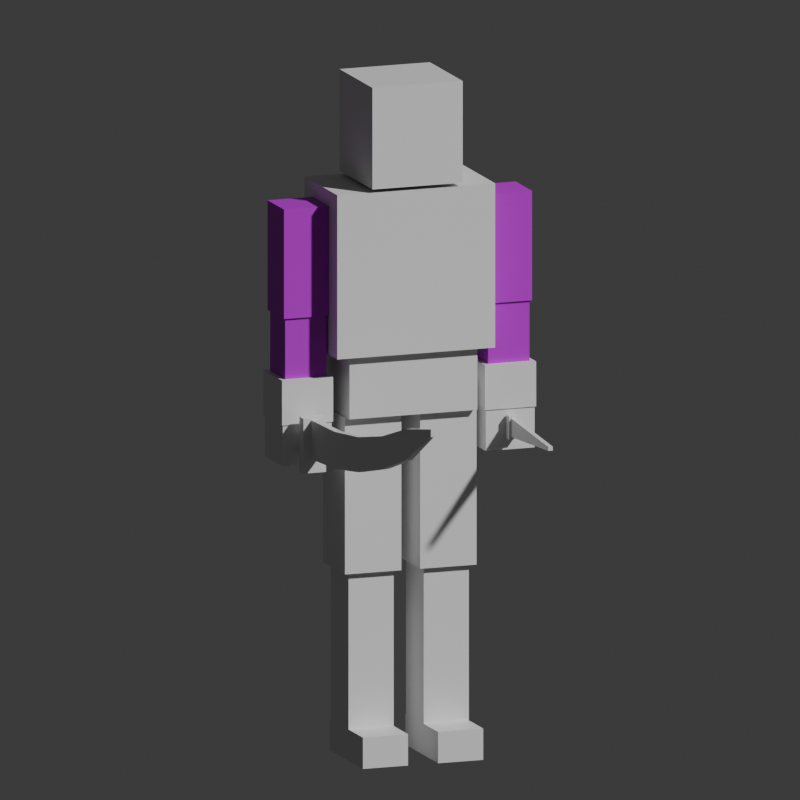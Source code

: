 # Source: Fighter.blend  (saved by Blender 5.3.31; exported with 4.5.12 LTS)
import bpy
from mathutils import Matrix  # noqa: F401  (used for matrix-valued properties, if any)

bpy.ops.wm.read_factory_settings(use_empty=True)
scene = bpy.context.scene
scene.name = 'Scene'

# ---- collections
col_collection = bpy.data.collections.new('Collection'); scene.collection.children.link(col_collection)
col_fighter = bpy.data.collections.new('Fighter'); scene.collection.children.link(col_fighter)

# ---- images (referenced by path relative to the original .blend; pixels are not part of the script)
import os
ASSET_DIR = os.environ.get("B2B_ASSET_DIR", "")  # directory of the original .blend (textures are referenced by path, not embedded)
HERE = os.path.dirname(os.path.abspath(__file__))  # packed textures are extracted next to this script under _unpacked/

def load_image(name, relpath, width, height, colorspace="sRGB"):
    """Load a texture the original file referenced (path relative to the .blend, or extracted next to this script)."""
    p = next((c for c in (os.path.join(HERE, relpath), os.path.join(ASSET_DIR, relpath)) if relpath and os.path.exists(c)), "")
    if p:
        img = bpy.data.images.load(p, check_existing=True)
        img.name = name
    else:  # same state as the original file: an image datablock whose file is absent (Cycles renders it pink)
        img = bpy.data.images.new(name, width, height)
        img.source = "FILE"
        img.filepath = "//" + (relpath or name)
    img.colorspace_settings.name = colorspace
    return img
img_fighteretchings = load_image('FighterEtchings', 'FighterEtchings.png', 1024, 1024, 'sRGB')

# ---- materials (node trees are filled in below, after node groups)
mat_material = bpy.data.materials.new('Material')
mat_material.alpha_threshold = 0.0
mat_material.use_backface_culling_lightprobe_volume = False
mat_material.roughness = 0.5
mat_material.line_color = (0.0, 0.0, 0.0, 1.0)
mat_body = bpy.data.materials.new('Body')
mat_body.diffuse_color = (0.55, 0.6, 0.7, 1.0)
mat_metal = bpy.data.materials.new('Metal')
mat_metal.diffuse_color = (0.75, 0.77, 0.82, 1.0)
mat_etched = bpy.data.materials.new('Etched')
mat_etched.diffuse_color = (0.55, 0.6, 0.7, 1.0)

# ---- material node trees
mat_material.use_nodes = True; mat_material.node_tree.nodes.clear()
_N = mat_material.node_tree.nodes; _L = mat_material.node_tree.links
n0 = _N.new('ShaderNodeOutputMaterial'); n0.name = 'Material Output'; n0.location = (200, 100)
n1 = _N.new('ShaderNodeBsdfPrincipled'); n1.name = 'Principled BSDF'; n1.location = (-200, 100)
n1.inputs[10].default_value = 0.005
_L.new(n1.outputs[0], n0.inputs[0])
n0.is_active_output = True
mat_body.use_nodes = True; mat_body.node_tree.nodes.clear()
_N = mat_body.node_tree.nodes; _L = mat_body.node_tree.links
n0 = _N.new('ShaderNodeBsdfPrincipled'); n0.name = 'Principled BSDF'; n0.location = (-200, 100)
n0.inputs[10].default_value = 0.005
n1 = _N.new('ShaderNodeOutputMaterial'); n1.name = 'Material Output'; n1.location = (200, 100)
_L.new(n0.outputs[0], n1.inputs[0])
n1.is_active_output = True
mat_metal.use_nodes = True; mat_metal.node_tree.nodes.clear()
_N = mat_metal.node_tree.nodes; _L = mat_metal.node_tree.links
n0 = _N.new('ShaderNodeBsdfPrincipled'); n0.name = 'Principled BSDF'; n0.location = (-200, 100)
n0.inputs[10].default_value = 0.005
n1 = _N.new('ShaderNodeOutputMaterial'); n1.name = 'Material Output'; n1.location = (200, 100)
_L.new(n0.outputs[0], n1.inputs[0])
n1.is_active_output = True
mat_etched.use_nodes = True; mat_etched.node_tree.nodes.clear()
_N = mat_etched.node_tree.nodes; _L = mat_etched.node_tree.links
n0 = _N.new('ShaderNodeBsdfPrincipled'); n0.name = 'Principled BSDF'; n0.location = (-200, 100)
n0.inputs[10].default_value = 0.005
n1 = _N.new('ShaderNodeOutputMaterial'); n1.name = 'Material Output'; n1.location = (200, 100)
n2 = _N.new('ShaderNodeTexImage'); n2.name = 'EtchTex'; n2.location = (0, 0)
n2.image = img_fighteretchings
n3 = _N.new('ShaderNodeMix'); n3.name = 'EtchMul'; n3.location = (0, 0)
n3.data_type = 'RGBA'
n3.blend_type = 'MULTIPLY'
n3.inputs[0].default_value = 1.0
n3.inputs[6].default_value = (0.55, 0.6, 0.7, 1.0)
_L.new(n0.outputs[0], n1.inputs[0])
_L.new(n2.outputs[0], n3.inputs[7])
_L.new(n3.outputs[2], n0.inputs[0])
n1.is_active_output = True

# ---- world
world_world = bpy.data.worlds.new('World'); scene.world = world_world
world_world.use_nodes = True; world_world.node_tree.nodes.clear()
_N = world_world.node_tree.nodes; _L = world_world.node_tree.links
n0 = _N.new('ShaderNodeOutputWorld'); n0.name = 'World Output'; n0.location = (200, 100)
n1 = _N.new('ShaderNodeBackground'); n1.name = 'Background'; n1.location = (-200, 100)
n1.inputs[0].default_value = (0.05088, 0.05088, 0.05088, 1.0)
_L.new(n1.outputs[0], n0.inputs[0])
n0.is_active_output = True
world_world.color = (0.05088, 0.05088, 0.05088)
world_world.sun_shadow_jitter_overblur = 0.0

# ---- cameras
cam_previewcam = bpy.data.cameras.new('PreviewCam')
cam_previewcam.type = 'ORTHO'
cam_previewcam.ortho_scale = 2.0
cam_camera = bpy.data.cameras.new('Camera')
cam_camera.clip_end = 100.0
cam_camera.ortho_scale = 7.314

# ---- lights
light_light = bpy.data.lights.new('Light', 'POINT')
light_light.energy = 1000.0
light_light.shadow_soft_size = 0.1

# ---- meshes
me_cube = bpy.data.meshes.new('Cube')
me_cube.from_pydata([(1.0, 1.0, 1.0), (1.0, 1.0, -1.0), (1.0, -1.0, 1.0), (1.0, -1.0, -1.0), (-1.0, 1.0, 1.0), (-1.0, 1.0, -1.0), (-1.0, -1.0, 1.0), (-1.0, -1.0, -1.0)], [], [(0, 4, 6, 2), (3, 2, 6, 7), (7, 6, 4, 5), (5, 1, 3, 7), (1, 0, 2, 3), (5, 4, 0, 1)])
_uv = me_cube.uv_layers.new(name='UVMap')
_uv.uv.foreach_set('vector', [0.625, 0.5, 0.875, 0.5, 0.875, 0.75, 0.625, 0.75, 0.375, 0.75, 0.625, 0.75, 0.625, 1.0, 0.375, 1.0, 0.375, 0.0, 0.625, 0.0, 0.625, 0.25, 0.375, 0.25, 0.125, 0.5, 0.375, 0.5, 0.375, 0.75, 0.125, 0.75, 0.375, 0.5, 0.625, 0.5, 0.625, 0.75, 0.375, 0.75, 0.375, 0.25, 0.625, 0.25, 0.625, 0.5, 0.375, 0.5])
me_cube.materials.append(mat_material)
me_cube.update()
me_fighterbody = bpy.data.meshes.new('FighterBody')
me_fighterbody.from_pydata([(0.21, -0.06, 1.14), (0.33, -0.06, 1.14), (0.21, 0.06, 1.14), (0.33, 0.06, 1.14), (0.21, -0.06, 1.42), (0.33, -0.06, 1.42), (0.21, 0.06, 1.42), (0.33, 0.06, 1.42), (0.215, -0.055, 0.96), (0.325, -0.055, 0.96), (0.215, 0.055, 0.96), (0.325, 0.055, 0.96), (0.215, -0.055, 1.14), (0.325, -0.055, 1.14), (0.215, 0.055, 1.14), (0.325, 0.055, 1.14), (0.202, -0.068, 0.87), (0.338, -0.068, 0.87), (0.202, 0.068, 0.87), (0.338, 0.068, 0.87), (0.202, -0.068, 0.985), (0.338, -0.068, 0.985), (0.202, 0.068, 0.985), (0.338, 0.068, 0.985), (0.205, -0.065, 0.765), (0.335, -0.065, 0.765), (0.205, 0.065, 0.765), (0.335, 0.065, 0.765), (0.205, -0.065, 0.88), (0.335, -0.065, 0.88), (0.205, 0.065, 0.88), (0.335, 0.065, 0.88), (0.025, -0.08, 0.48), (0.175, -0.08, 0.48), (0.025, 0.08, 0.48), (0.175, 0.08, 0.48), (0.025, -0.08, 0.88), (0.175, -0.08, 0.88), (0.025, 0.08, 0.88), (0.175, 0.08, 0.88), (0.04, -0.065, 0.08), (0.16, -0.065, 0.08), (0.04, 0.065, 0.08), (0.16, 0.065, 0.08), (0.04, -0.065, 0.48), (0.16, -0.065, 0.48), (0.04, 0.065, 0.48), (0.16, 0.065, 0.48), (0.04, -0.17, 0.0), (0.16, -0.17, 0.0), (0.04, 0.07, 0.0), (0.16, 0.07, 0.0), (0.04, -0.17, 0.08), (0.16, -0.17, 0.08), (0.04, 0.07, 0.08), (0.16, 0.07, 0.08), (-0.33, -0.06, 1.14), (-0.21, -0.06, 1.14), (-0.33, 0.06, 1.14), (-0.21, 0.06, 1.14), (-0.33, -0.06, 1.42), (-0.21, -0.06, 1.42), (-0.33, 0.06, 1.42), (-0.21, 0.06, 1.42), (-0.325, -0.055, 0.96), (-0.215, -0.055, 0.96), (-0.325, 0.055, 0.96), (-0.215, 0.055, 0.96), (-0.325, -0.055, 1.14), (-0.215, -0.055, 1.14), (-0.325, 0.055, 1.14), (-0.215, 0.055, 1.14), (-0.338, -0.068, 0.87), (-0.202, -0.068, 0.87), (-0.338, 0.068, 0.87), (-0.202, 0.068, 0.87), (-0.338, -0.068, 0.985), (-0.202, -0.068, 0.985), (-0.338, 0.068, 0.985), (-0.202, 0.068, 0.985), (-0.335, -0.065, 0.765), (-0.205, -0.065, 0.765), (-0.335, 0.065, 0.765), (-0.205, 0.065, 0.765), (-0.335, -0.065, 0.88), (-0.205, -0.065, 0.88), (-0.335, 0.065, 0.88), (-0.205, 0.065, 0.88), (-0.175, -0.08, 0.48), (-0.025, -0.08, 0.48), (-0.175, 0.08, 0.48), (-0.025, 0.08, 0.48), (-0.175, -0.08, 0.88), (-0.025, -0.08, 0.88), (-0.175, 0.08, 0.88), (-0.025, 0.08, 0.88), (-0.16, -0.065, 0.08), (-0.04, -0.065, 0.08), (-0.16, 0.065, 0.08), (-0.04, 0.065, 0.08), (-0.16, -0.065, 0.48), (-0.04, -0.065, 0.48), (-0.16, 0.065, 0.48), (-0.04, 0.065, 0.48), (-0.16, -0.17, 0.0), (-0.04, -0.17, 0.0), (-0.16, 0.07, 0.0), (-0.04, 0.07, 0.0), (-0.16, -0.17, 0.08), (-0.04, -0.17, 0.08), (-0.16, 0.07, 0.08), (-0.04, 0.07, 0.08), (-0.17, -0.1, 0.88), (0.17, -0.1, 0.88), (-0.17, 0.1, 0.88), (0.17, 0.1, 0.88), (-0.17, -0.1, 1.06), (0.17, -0.1, 1.06), (-0.17, 0.1, 1.06), (0.17, 0.1, 1.06), (-0.21, -0.12, 1.04), (0.21, -0.12, 1.04), (-0.21, 0.12, 1.04), (0.21, 0.12, 1.04), (-0.21, -0.12, 1.46), (0.21, -0.12, 1.46), (-0.21, 0.12, 1.46), (0.21, 0.12, 1.46), (-0.12, -0.13, 1.47), (0.12, -0.13, 1.47), (-0.12, 0.11, 1.47), (0.12, 0.11, 1.47), (-0.12, -0.13, 1.73), (0.12, -0.13, 1.73), (-0.12, 0.11, 1.73), (0.12, 0.11, 1.73), (-0.284, -0.1, 0.809), (-0.256, -0.1, 0.809), (-0.284, 0.08, 0.809), (-0.256, 0.08, 0.809), (-0.284, -0.1, 0.841), (-0.256, -0.1, 0.841), (-0.284, 0.08, 0.841), (-0.256, 0.08, 0.841), (-0.3, -0.12, 0.755), (-0.24, -0.12, 0.755), (-0.3, -0.09, 0.755), (-0.24, -0.09, 0.755), (-0.3, -0.12, 0.895), (-0.24, -0.12, 0.895), (-0.3, -0.09, 0.895), (-0.24, -0.09, 0.895), (-0.279, -0.12, 0.79), (-0.261, -0.12, 0.79), (-0.261, -0.12, 0.89), (-0.279, -0.12, 0.89), (-0.279, -0.292, 0.7997), (-0.261, -0.292, 0.7997), (-0.261, -0.292, 0.8947), (-0.279, -0.292, 0.8947), (-0.279, -0.464, 0.8255), (-0.261, -0.464, 0.8255), (-0.261, -0.464, 0.9155), (-0.279, -0.464, 0.9155), (-0.279, -0.636, 0.8673), (-0.261, -0.636, 0.8673), (-0.261, -0.636, 0.9523), (-0.279, -0.636, 0.9523), (-0.279, -0.808, 0.925), (-0.261, -0.808, 0.925), (-0.261, -0.808, 1.005), (-0.279, -0.808, 1.005), (-0.274, -0.98, 1.018), (-0.266, -0.98, 1.018), (-0.266, -0.98, 1.038), (-0.274, -0.98, 1.038), (0.258, -0.09, 0.795), (0.282, -0.09, 0.795), (0.258, -0.07, 0.795), (0.282, -0.07, 0.795), (0.258, -0.09, 0.855), (0.282, -0.09, 0.855), (0.258, -0.07, 0.855), (0.282, -0.07, 0.855), (0.264, -0.09, 0.801), (0.276, -0.09, 0.801), (0.264, -0.36, 0.82), (0.276, -0.36, 0.82), (0.264, -0.09, 0.849), (0.276, -0.09, 0.849), (0.264, -0.36, 0.83), (0.276, -0.36, 0.83), (-0.282, -0.09, 0.795), (-0.258, -0.09, 0.795), (-0.282, -0.07, 0.795), (-0.258, -0.07, 0.795), (-0.282, -0.09, 0.855), (-0.258, -0.09, 0.855), (-0.282, -0.07, 0.855), (-0.258, -0.07, 0.855), (-0.276, -0.09, 0.801), (-0.264, -0.09, 0.801), (-0.276, -0.36, 0.82), (-0.264, -0.36, 0.82), (-0.276, -0.09, 0.849), (-0.264, -0.09, 0.849), (-0.276, -0.36, 0.83), (-0.264, -0.36, 0.83)], [], [(0, 4, 6, 2), (1, 3, 7, 5), (0, 1, 5, 4), (2, 6, 7, 3), (0, 2, 3, 1), (4, 5, 7, 6), (8, 12, 14, 10), (9, 11, 15, 13), (8, 9, 13, 12), (10, 14, 15, 11), (8, 10, 11, 9), (12, 13, 15, 14), (16, 20, 22, 18), (17, 19, 23, 21), (16, 17, 21, 20), (18, 22, 23, 19), (16, 18, 19, 17), (20, 21, 23, 22), (24, 28, 30, 26), (25, 27, 31, 29), (24, 25, 29, 28), (26, 30, 31, 27), (24, 26, 27, 25), (28, 29, 31, 30), (32, 36, 38, 34), (33, 35, 39, 37), (32, 33, 37, 36), (34, 38, 39, 35), (32, 34, 35, 33), (36, 37, 39, 38), (40, 44, 46, 42), (41, 43, 47, 45), (40, 41, 45, 44), (42, 46, 47, 43), (40, 42, 43, 41), (44, 45, 47, 46), (48, 52, 54, 50), (49, 51, 55, 53), (48, 49, 53, 52), (50, 54, 55, 51), (48, 50, 51, 49), (52, 53, 55, 54), (56, 60, 62, 58), (57, 59, 63, 61), (56, 57, 61, 60), (58, 62, 63, 59), (56, 58, 59, 57), (60, 61, 63, 62), (64, 68, 70, 66), (65, 67, 71, 69), (64, 65, 69, 68), (66, 70, 71, 67), (64, 66, 67, 65), (68, 69, 71, 70), (72, 76, 78, 74), (73, 75, 79, 77), (72, 73, 77, 76), (74, 78, 79, 75), (72, 74, 75, 73), (76, 77, 79, 78), (80, 84, 86, 82), (81, 83, 87, 85), (80, 81, 85, 84), (82, 86, 87, 83), (80, 82, 83, 81), (84, 85, 87, 86), (88, 92, 94, 90), (89, 91, 95, 93), (88, 89, 93, 92), (90, 94, 95, 91), (88, 90, 91, 89), (92, 93, 95, 94), (96, 100, 102, 98), (97, 99, 103, 101), (96, 97, 101, 100), (98, 102, 103, 99), (96, 98, 99, 97), (100, 101, 103, 102), (104, 108, 110, 106), (105, 107, 111, 109), (104, 105, 109, 108), (106, 110, 111, 107), (104, 106, 107, 105), (108, 109, 111, 110), (112, 116, 118, 114), (113, 115, 119, 117), (112, 113, 117, 116), (114, 118, 119, 115), (112, 114, 115, 113), (116, 117, 119, 118), (120, 124, 126, 122), (121, 123, 127, 125), (120, 121, 125, 124), (122, 126, 127, 123), (120, 122, 123, 121), (124, 125, 127, 126), (128, 132, 134, 130), (129, 131, 135, 133), (128, 129, 133, 132), (130, 134, 135, 131), (128, 130, 131, 129), (132, 133, 135, 134), (136, 140, 142, 138), (137, 139, 143, 141), (136, 137, 141, 140), (138, 142, 143, 139), (136, 138, 139, 137), (140, 141, 143, 142), (144, 148, 150, 146), (145, 147, 151, 149), (144, 145, 149, 148), (146, 150, 151, 147), (144, 146, 147, 145), (148, 149, 151, 150), (152, 155, 154, 153), (152, 153, 157, 156), (153, 154, 158, 157), (154, 155, 159, 158), (155, 152, 156, 159), (156, 157, 161, 160), (157, 158, 162, 161), (158, 159, 163, 162), (159, 156, 160, 163), (160, 161, 165, 164), (161, 162, 166, 165), (162, 163, 167, 166), (163, 160, 164, 167), (164, 165, 169, 168), (165, 166, 170, 169), (166, 167, 171, 170), (167, 164, 168, 171), (168, 169, 173, 172), (169, 170, 174, 173), (170, 171, 175, 174), (171, 168, 172, 175), (175, 172, 173, 174), (176, 180, 182, 178), (177, 179, 183, 181), (176, 177, 181, 180), (178, 182, 183, 179), (176, 178, 179, 177), (180, 181, 183, 182), (184, 186, 190, 188), (185, 189, 191, 187), (184, 188, 189, 185), (186, 187, 191, 190), (184, 185, 187, 186), (188, 190, 191, 189), (192, 196, 198, 194), (193, 195, 199, 197), (192, 193, 197, 196), (194, 198, 199, 195), (192, 194, 195, 193), (196, 197, 199, 198), (200, 202, 206, 204), (201, 205, 207, 203), (200, 204, 205, 201), (202, 203, 207, 206), (200, 201, 203, 202), (204, 206, 207, 205)])
me_fighterbody.polygons.foreach_set('material_index', [2, 2, 2, 2, 2, 2, 2, 2, 2, 2, 2, 2, 1, 1, 1, 1, 1, 1, 1, 1, 1, 1, 1, 1, 0, 0, 0, 0, 0, 0, 0, 0, 0, 0, 0, 0, 0, 0, 0, 0, 0, 0, 2, 2, 2, 2, 2, 2, 2, 2, 2, 2, 2, 2, 1, 1, 1, 1, 1, 1, 1, 1, 1, 1, 1, 1, 0, 0, 0, 0, 0, 0, 0, 0, 0, 0, 0, 0, 0, 0, 0, 0, 0, 0, 0, 0, 0, 0, 0, 0, 0, 0, 0, 0, 0, 0, 0, 0, 0, 0, 0, 0, 1, 1, 1, 1, 1, 1, 1, 1, 1, 1, 1, 1, 1, 1, 1, 1, 1, 1, 1, 1, 1, 1, 1, 1, 1, 1, 1, 1, 1, 1, 1, 1, 1, 1, 1, 1, 1, 1, 1, 1, 1, 1, 1, 1, 1, 1, 1, 1, 1, 1, 1, 1, 1, 1, 1, 1, 1, 1])
_uv = me_fighterbody.uv_layers.new(name='Float2')
_uv.uv.foreach_set('vector', [0.245, 0.01, 0.245, 0.49, 0.005, 0.49, 0.005, 0.01, 0.255, 0.01, 0.495, 0.01, 0.495, 0.49, 0.255, 0.49, 0.005, 0.01, 0.245, 0.01, 0.245, 0.49, 0.005, 0.49, 0.495, 0.01, 0.495, 0.49, 0.255, 0.49, 0.255, 0.01, 0.125, 0.25, 0.125, 0.25, 0.125, 0.25, 0.125, 0.25, 0.125, 0.25, 0.125, 0.25, 0.125, 0.25, 0.125, 0.25, 0.745, 0.01, 0.745, 0.49, 0.505, 0.49, 0.505, 0.01, 0.755, 0.01, 0.995, 0.01, 0.995, 0.49, 0.755, 0.49, 0.505, 0.01, 0.745, 0.01, 0.745, 0.49, 0.505, 0.49, 0.995, 0.01, 0.995, 0.49, 0.755, 0.49, 0.755, 0.01, 0.625, 0.25, 0.625, 0.25, 0.625, 0.25, 0.625, 0.25, 0.625, 0.25, 0.625, 0.25, 0.625, 0.25, 0.625, 0.25, 0.001, 0.001, 0.001, 0.001, 0.001, 0.001, 0.001, 0.001, 0.001, 0.001, 0.001, 0.001, 0.001, 0.001, 0.001, 0.001, 0.001, 0.001, 0.001, 0.001, 0.001, 0.001, 0.001, 0.001, 0.001, 0.001, 0.001, 0.001, 0.001, 0.001, 0.001, 0.001, 0.001, 0.001, 0.001, 0.001, 0.001, 0.001, 0.001, 0.001, 0.001, 0.001, 0.001, 0.001, 0.001, 0.001, 0.001, 0.001, 0.001, 0.001, 0.001, 0.001, 0.001, 0.001, 0.001, 0.001, 0.001, 0.001, 0.001, 0.001, 0.001, 0.001, 0.001, 0.001, 0.001, 0.001, 0.001, 0.001, 0.001, 0.001, 0.001, 0.001, 0.001, 0.001, 0.001, 0.001, 0.001, 0.001, 0.001, 0.001, 0.001, 0.001, 0.001, 0.001, 0.001, 0.001, 0.001, 0.001, 0.001, 0.001, 0.001, 0.001, 0.001, 0.001, 0.001, 0.001, 0.001, 0.001, 0.001, 0.001, 0.001, 0.001, 0.001, 0.001, 0.001, 0.001, 0.001, 0.001, 0.001, 0.001, 0.001, 0.001, 0.001, 0.001, 0.001, 0.001, 0.001, 0.001, 0.001, 0.001, 0.001, 0.001, 0.001, 0.001, 0.001, 0.001, 0.001, 0.001, 0.001, 0.001, 0.001, 0.001, 0.001, 0.001, 0.001, 0.001, 0.001, 0.001, 0.001, 0.001, 0.001, 0.001, 0.001, 0.001, 0.001, 0.001, 0.001, 0.001, 0.001, 0.001, 0.001, 0.001, 0.001, 0.001, 0.001, 0.001, 0.001, 0.001, 0.001, 0.001, 0.001, 0.001, 0.001, 0.001, 0.001, 0.001, 0.001, 0.001, 0.001, 0.001, 0.001, 0.001, 0.001, 0.001, 0.001, 0.001, 0.001, 0.001, 0.001, 0.001, 0.001, 0.001, 0.001, 0.001, 0.001, 0.001, 0.001, 0.001, 0.001, 0.001, 0.001, 0.001, 0.001, 0.001, 0.001, 0.001, 0.001, 0.001, 0.001, 0.001, 0.001, 0.001, 0.001, 0.001, 0.001, 0.001, 0.001, 0.001, 0.001, 0.001, 0.001, 0.001, 0.001, 0.001, 0.001, 0.001, 0.001, 0.001, 0.001, 0.001, 0.001, 0.001, 0.001, 0.001, 0.001, 0.001, 0.001, 0.001, 0.001, 0.001, 0.001, 0.001, 0.001, 0.001, 0.001, 0.001, 0.001, 0.001, 0.001, 0.001, 0.245, 0.51, 0.245, 0.99, 0.005, 0.99, 0.005, 0.51, 0.255, 0.51, 0.495, 0.51, 0.495, 0.99, 0.255, 0.99, 0.005, 0.51, 0.245, 0.51, 0.245, 0.99, 0.005, 0.99, 0.495, 0.51, 0.495, 0.99, 0.255, 0.99, 0.255, 0.51, 0.125, 0.75, 0.125, 0.75, 0.125, 0.75, 0.125, 0.75, 0.125, 0.75, 0.125, 0.75, 0.125, 0.75, 0.125, 0.75, 0.745, 0.51, 0.745, 0.99, 0.505, 0.99, 0.505, 0.51, 0.755, 0.51, 0.995, 0.51, 0.995, 0.99, 0.755, 0.99, 0.505, 0.51, 0.745, 0.51, 0.745, 0.99, 0.505, 0.99, 0.995, 0.51, 0.995, 0.99, 0.755, 0.99, 0.755, 0.51, 0.625, 0.75, 0.625, 0.75, 0.625, 0.75, 0.625, 0.75, 0.625, 0.75, 0.625, 0.75, 0.625, 0.75, 0.625, 0.75, 0.001, 0.001, 0.001, 0.001, 0.001, 0.001, 0.001, 0.001, 0.001, 0.001, 0.001, 0.001, 0.001, 0.001, 0.001, 0.001, 0.001, 0.001, 0.001, 0.001, 0.001, 0.001, 0.001, 0.001, 0.001, 0.001, 0.001, 0.001, 0.001, 0.001, 0.001, 0.001, 0.001, 0.001, 0.001, 0.001, 0.001, 0.001, 0.001, 0.001, 0.001, 0.001, 0.001, 0.001, 0.001, 0.001, 0.001, 0.001, 0.001, 0.001, 0.001, 0.001, 0.001, 0.001, 0.001, 0.001, 0.001, 0.001, 0.001, 0.001, 0.001, 0.001, 0.001, 0.001, 0.001, 0.001, 0.001, 0.001, 0.001, 0.001, 0.001, 0.001, 0.001, 0.001, 0.001, 0.001, 0.001, 0.001, 0.001, 0.001, 0.001, 0.001, 0.001, 0.001, 0.001, 0.001, 0.001, 0.001, 0.001, 0.001, 0.001, 0.001, 0.001, 0.001, 0.001, 0.001, 0.001, 0.001, 0.001, 0.001, 0.001, 0.001, 0.001, 0.001, 0.001, 0.001, 0.001, 0.001, 0.001, 0.001, 0.001, 0.001, 0.001, 0.001, 0.001, 0.001, 0.001, 0.001, 0.001, 0.001, 0.001, 0.001, 0.001, 0.001, 0.001, 0.001, 0.001, 0.001, 0.001, 0.001, 0.001, 0.001, 0.001, 0.001, 0.001, 0.001, 0.001, 0.001, 0.001, 0.001, 0.001, 0.001, 0.001, 0.001, 0.001, 0.001, 0.001, 0.001, 0.001, 0.001, 0.001, 0.001, 0.001, 0.001, 0.001, 0.001, 0.001, 0.001, 0.001, 0.001, 0.001, 0.001, 0.001, 0.001, 0.001, 0.001, 0.001, 0.001, 0.001, 0.001, 0.001, 0.001, 0.001, 0.001, 0.001, 0.001, 0.001, 0.001, 0.001, 0.001, 0.001, 0.001, 0.001, 0.001, 0.001, 0.001, 0.001, 0.001, 0.001, 0.001, 0.001, 0.001, 0.001, 0.001, 0.001, 0.001, 0.001, 0.001, 0.001, 0.001, 0.001, 0.001, 0.001, 0.001, 0.001, 0.001, 0.001, 0.001, 0.001, 0.001, 0.001, 0.001, 0.001, 0.001, 0.001, 0.001, 0.001, 0.001, 0.001, 0.001, 0.001, 0.001, 0.001, 0.001, 0.001, 0.001, 0.001, 0.001, 0.001, 0.001, 0.001, 0.001, 0.001, 0.001, 0.001, 0.001, 0.001, 0.001, 0.001, 0.001, 0.001, 0.001, 0.001, 0.001, 0.001, 0.001, 0.001, 0.001, 0.001, 0.001, 0.001, 0.001, 0.001, 0.001, 0.001, 0.001, 0.001, 0.001, 0.001, 0.001, 0.001, 0.001, 0.001, 0.001, 0.001, 0.001, 0.001, 0.001, 0.001, 0.001, 0.001, 0.001, 0.001, 0.001, 0.001, 0.001, 0.001, 0.001, 0.001, 0.001, 0.001, 0.001, 0.001, 0.001, 0.001, 0.001, 0.001, 0.001, 0.001, 0.001, 0.001, 0.001, 0.001, 0.001, 0.001, 0.001, 0.001, 0.001, 0.001, 0.001, 0.001, 0.001, 0.001, 0.001, 0.001, 0.001, 0.001, 0.001, 0.001, 0.001, 0.001, 0.001, 0.001, 0.001, 0.001, 0.001, 0.001, 0.001, 0.001, 0.001, 0.001, 0.001, 0.001, 0.001, 0.001, 0.001, 0.001, 0.001, 0.001, 0.001, 0.001, 0.001, 0.001, 0.001, 0.001, 0.001, 0.001, 0.001, 0.001, 0.001, 0.001, 0.001, 0.001, 0.001, 0.001, 0.001, 0.001, 0.001, 0.001, 0.001, 0.001, 0.001, 0.001, 0.001, 0.001, 0.001, 0.001, 0.001, 0.001, 0.001, 0.001, 0.001, 0.001, 0.001, 0.001, 0.001, 0.001, 0.001, 0.001, 0.001, 0.001, 0.001, 0.001, 0.001, 0.001, 0.001, 0.001, 0.001, 0.001, 0.001, 0.001, 0.001, 0.001, 0.001, 0.001, 0.001, 0.001, 0.001, 0.001, 0.001, 0.001, 0.001, 0.001, 0.001, 0.001, 0.001, 0.001, 0.001, 0.001, 0.001, 0.001, 0.001, 0.001, 0.001, 0.001, 0.001, 0.001, 0.001, 0.001, 0.001, 0.001, 0.001, 0.001, 0.001, 0.001, 0.001, 0.001, 0.001, 0.001, 0.001, 0.001, 0.001, 0.001, 0.001, 0.001, 0.001, 0.001, 0.001, 0.001, 0.001, 0.001, 0.001, 0.001, 0.001, 0.001, 0.001, 0.001, 0.001, 0.001, 0.001, 0.001, 0.001, 0.001, 0.001, 0.001, 0.001, 0.001, 0.001, 0.001, 0.001, 0.001, 0.001, 0.001, 0.001, 0.001, 0.001, 0.001, 0.001, 0.001, 0.001, 0.001, 0.001, 0.001, 0.001, 0.001, 0.001, 0.001, 0.001, 0.001, 0.001, 0.001, 0.001, 0.001, 0.001, 0.001, 0.001, 0.001, 0.001, 0.001, 0.001, 0.001, 0.001, 0.001, 0.001, 0.001, 0.001, 0.001, 0.001, 0.001, 0.001, 0.001, 0.001, 0.001, 0.001, 0.001, 0.001, 0.001, 0.001, 0.001, 0.001, 0.001, 0.001, 0.001, 0.001, 0.001, 0.001, 0.001, 0.001, 0.001, 0.001, 0.001, 0.001, 0.001, 0.001, 0.001, 0.001, 0.001, 0.001, 0.001, 0.001, 0.001, 0.001, 0.001, 0.001, 0.001, 0.001, 0.001, 0.001, 0.001, 0.001, 0.001, 0.001, 0.001, 0.001, 0.001, 0.001, 0.001, 0.001, 0.001, 0.001, 0.001, 0.001, 0.001, 0.001, 0.001, 0.001, 0.001, 0.001, 0.001, 0.001, 0.001, 0.001, 0.001, 0.001, 0.001, 0.001, 0.001, 0.001, 0.001, 0.001, 0.001, 0.001, 0.001, 0.001, 0.001, 0.001, 0.001, 0.001, 0.001, 0.001, 0.001, 0.001, 0.001, 0.001, 0.001, 0.001, 0.001, 0.001, 0.001, 0.001, 0.001, 0.001, 0.001, 0.001, 0.001, 0.001, 0.001, 0.001, 0.001, 0.001, 0.001, 0.001, 0.001, 0.001, 0.001, 0.001, 0.001, 0.001, 0.001, 0.001, 0.001, 0.001, 0.001, 0.001, 0.001, 0.001, 0.001, 0.001, 0.001, 0.001, 0.001, 0.001, 0.001, 0.001, 0.001, 0.001, 0.001, 0.001, 0.001, 0.001, 0.001, 0.001, 0.001, 0.001, 0.001, 0.001, 0.001, 0.001, 0.001, 0.001, 0.001, 0.001, 0.001, 0.001, 0.001, 0.001, 0.001, 0.001, 0.001, 0.001, 0.001, 0.001, 0.001, 0.001, 0.001, 0.001, 0.001, 0.001, 0.001, 0.001, 0.001, 0.001, 0.001, 0.001, 0.001, 0.001, 0.001, 0.001, 0.001, 0.001, 0.001, 0.001, 0.001, 0.001, 0.001, 0.001, 0.001, 0.001, 0.001, 0.001, 0.001, 0.001, 0.001, 0.001, 0.001, 0.001, 0.001, 0.001, 0.001, 0.001, 0.001, 0.001, 0.001, 0.001, 0.001, 0.001, 0.001, 0.001, 0.001, 0.001, 0.001, 0.001, 0.001, 0.001, 0.001, 0.001, 0.001, 0.001, 0.001, 0.001, 0.001, 0.001, 0.001, 0.001, 0.001, 0.001, 0.001, 0.001, 0.001, 0.001, 0.001, 0.001, 0.001, 0.001, 0.001, 0.001, 0.001, 0.001, 0.001, 0.001, 0.001, 0.001, 0.001, 0.001, 0.001, 0.001, 0.001, 0.001, 0.001, 0.001, 0.001, 0.001, 0.001, 0.001, 0.001, 0.001, 0.001, 0.001, 0.001, 0.001, 0.001, 0.001, 0.001, 0.001, 0.001, 0.001, 0.001, 0.001, 0.001, 0.001, 0.001, 0.001, 0.001, 0.001, 0.001, 0.001, 0.001, 0.001, 0.001, 0.001, 0.001, 0.001, 0.001, 0.001, 0.001, 0.001, 0.001, 0.001, 0.001, 0.001, 0.001, 0.001, 0.001, 0.001, 0.001, 0.001, 0.001, 0.001, 0.001, 0.001, 0.001, 0.001, 0.001, 0.001, 0.001, 0.001, 0.001, 0.001, 0.001, 0.001, 0.001, 0.001, 0.001, 0.001, 0.001, 0.001, 0.001, 0.001, 0.001, 0.001, 0.001, 0.001, 0.001, 0.001, 0.001, 0.001, 0.001, 0.001, 0.001, 0.001, 0.001, 0.001, 0.001, 0.001, 0.001, 0.001, 0.001, 0.001, 0.001, 0.001, 0.001, 0.001, 0.001, 0.001, 0.001, 0.001, 0.001, 0.001, 0.001, 0.001, 0.001, 0.001, 0.001, 0.001, 0.001, 0.001, 0.001, 0.001, 0.001, 0.001, 0.001, 0.001, 0.001, 0.001, 0.001, 0.001, 0.001, 0.001])
me_fighterbody.materials.append(mat_body)
me_fighterbody.materials.append(mat_metal)
me_fighterbody.materials.append(mat_etched)
me_fighterbody.update()
arm_fighterrig = bpy.data.armatures.new('FighterRig')  # bones are not reproduced

# ---- objects
ob_previewcam = bpy.data.objects.new('PreviewCam', cam_previewcam)
ob_cube = bpy.data.objects.new('Cube', me_cube)
ob_light = bpy.data.objects.new('Light', light_light)
ob_camera = bpy.data.objects.new('Camera', cam_camera)
ob_fighterrig = bpy.data.objects.new('FighterRig', arm_fighterrig)
ob_fighterbody = bpy.data.objects.new('FighterBody', me_fighterbody)

# ---- transforms, parenting, visibility, modifiers, constraints
ob_previewcam.location = (-2.007, -5.515, 2.147)
ob_previewcam.rotation_euler = (1.361, -1.805e-08, -0.3491)
ob_cube.location = (0.0, 0.0, 0.0)
ob_cube.lock_rotations_4d = False
ob_cube.empty_display_type = 'ARROWS'
ob_cube.hide_render = True
ob_cube.lineart.crease_threshold = 0.0
ob_light.location = (4.076, 1.005, 5.904)
ob_light.rotation_euler = (0.6503, 0.05522, 1.866)
ob_light.lock_rotations_4d = False
ob_light.empty_display_type = 'ARROWS'
ob_light.color = (0.0, 0.0, 0.0, 0.0)
ob_light.hide_render = True
ob_light.lineart.crease_threshold = 0.0
ob_camera.location = (7.359, -6.926, 4.958)
ob_camera.rotation_euler = (1.109, 0.0, 0.8149)
ob_camera.lock_rotations_4d = False
ob_camera.empty_display_type = 'ARROWS'
ob_camera.color = (0.0, 0.0, 0.0, 0.0)
ob_camera.display_type = 'WIRE'
ob_camera.lineart.crease_threshold = 0.0
ob_fighterrig.location = (0.0, 0.0, 0.0)
ob_fighterbody.parent = ob_fighterrig
ob_fighterbody.location = (0.0, 0.0, 0.0)
_vg = ob_fighterbody.vertex_groups.new(name='hips')
_vg.add([112, 113, 114, 115, 116, 117, 118, 119], 1.0, 'REPLACE')
_vg = ob_fighterbody.vertex_groups.new(name='spine')
_vg.add([120, 121, 122, 123, 124, 125, 126, 127], 1.0, 'REPLACE')
_vg = ob_fighterbody.vertex_groups.new(name='head')
_vg.add([128, 129, 130, 131, 132, 133, 134, 135], 1.0, 'REPLACE')
_vg = ob_fighterbody.vertex_groups.new(name='upper_arm.L')
_vg.add([0, 1, 2, 3, 4, 5, 6, 7], 1.0, 'REPLACE')
_vg = ob_fighterbody.vertex_groups.new(name='forearm.L')
_vg.add([8, 9, 10, 11, 12, 13, 14, 15, 16, 17, 18, 19, 20, 21, 22, 23], 1.0, 'REPLACE')
_vg = ob_fighterbody.vertex_groups.new(name='hand.L')
_vg.add([24, 25, 26, 27, 28, 29, 30, 31], 1.0, 'REPLACE')
_vg = ob_fighterbody.vertex_groups.new(name='thigh.L')
_vg.add([32, 33, 34, 35, 36, 37, 38, 39], 1.0, 'REPLACE')
_vg = ob_fighterbody.vertex_groups.new(name='shin.L')
_vg.add([40, 41, 42, 43, 44, 45, 46, 47], 1.0, 'REPLACE')
_vg = ob_fighterbody.vertex_groups.new(name='foot.L')
_vg.add([48, 49, 50, 51, 52, 53, 54, 55], 1.0, 'REPLACE')
_vg = ob_fighterbody.vertex_groups.new(name='upper_arm.R')
_vg.add([56, 57, 58, 59, 60, 61, 62, 63], 1.0, 'REPLACE')
_vg = ob_fighterbody.vertex_groups.new(name='forearm.R')
_vg.add([64, 65, 66, 67, 68, 69, 70, 71, 72, 73, 74, 75, 76, 77, 78, 79], 1.0, 'REPLACE')
_vg = ob_fighterbody.vertex_groups.new(name='hand.R')
_vg.add([80, 81, 82, 83, 84, 85, 86, 87], 1.0, 'REPLACE')
_vg = ob_fighterbody.vertex_groups.new(name='thigh.R')
_vg.add([88, 89, 90, 91, 92, 93, 94, 95], 1.0, 'REPLACE')
_vg = ob_fighterbody.vertex_groups.new(name='shin.R')
_vg.add([96, 97, 98, 99, 100, 101, 102, 103], 1.0, 'REPLACE')
_vg = ob_fighterbody.vertex_groups.new(name='foot.R')
_vg.add([104, 105, 106, 107, 108, 109, 110, 111], 1.0, 'REPLACE')
_vg = ob_fighterbody.vertex_groups.new(name='sword')
_vg.add([136, 137, 138, 139, 140, 141, 142, 143, 144, 145, 146, 147, 148, 149, 150, 151, 152, 153, 154, 155, 156, 157, 158, 159, 160, 161, 162, 163, 164, 165, 166, 167, 168, 169, 170, 171, 172, 173, 174, 175], 1.0, 'REPLACE')
_vg = ob_fighterbody.vertex_groups.new(name='dagger.L')
_vg.add([176, 177, 178, 179, 180, 181, 182, 183, 184, 185, 186, 187, 188, 189, 190, 191], 1.0, 'REPLACE')
_vg = ob_fighterbody.vertex_groups.new(name='dagger.R')
_vg.add([192, 193, 194, 195, 196, 197, 198, 199, 200, 201, 202, 203, 204, 205, 206, 207], 1.0, 'REPLACE')
_m = ob_fighterbody.modifiers.new('Armature', 'ARMATURE')
_m.object = ob_fighterrig

# ---- collection membership
scene.collection.objects.link(ob_previewcam)
col_collection.objects.link(ob_cube)
col_collection.objects.link(ob_light)
col_collection.objects.link(ob_camera)
col_fighter.objects.link(ob_fighterrig)
col_fighter.objects.link(ob_fighterbody)

# ---- scene / render settings (as saved in the file)
scene.camera = ob_previewcam
scene.frame_start = 1; scene.frame_end = 250; scene.frame_set(14)
scene.render.engine = 'BLENDER_WORKBENCH'
scene.render.resolution_x = 320
scene.render.resolution_y = 320
scene.render.fps = 30
scene.render.bake_bias = 0.0
scene.render.bake_samples = 0
scene.render.compositor_device = 'GPU'
scene.eevee.use_volume_custom_range = False
scene.eevee.fast_gi_thickness_near = 0.1
scene.eevee.fast_gi_thickness_far = 0.0
scene.eevee.ray_tracing_options.screen_trace_thickness = 0.1
bpy.context.view_layer.update()

# ---- added for rendering (the .blend has no usable light): sun
light_auto_sun = bpy.data.lights.new('AutoSun', 'SUN')
light_auto_sun.energy = 3.0
light_auto_sun.angle = 0.0523599
ob_auto_sun = bpy.data.objects.new('AutoSun', light_auto_sun)
scene.collection.objects.link(ob_auto_sun)
ob_auto_sun.rotation_euler = (0.872665, 0.174533, 0.523599)
bpy.context.view_layer.update()

